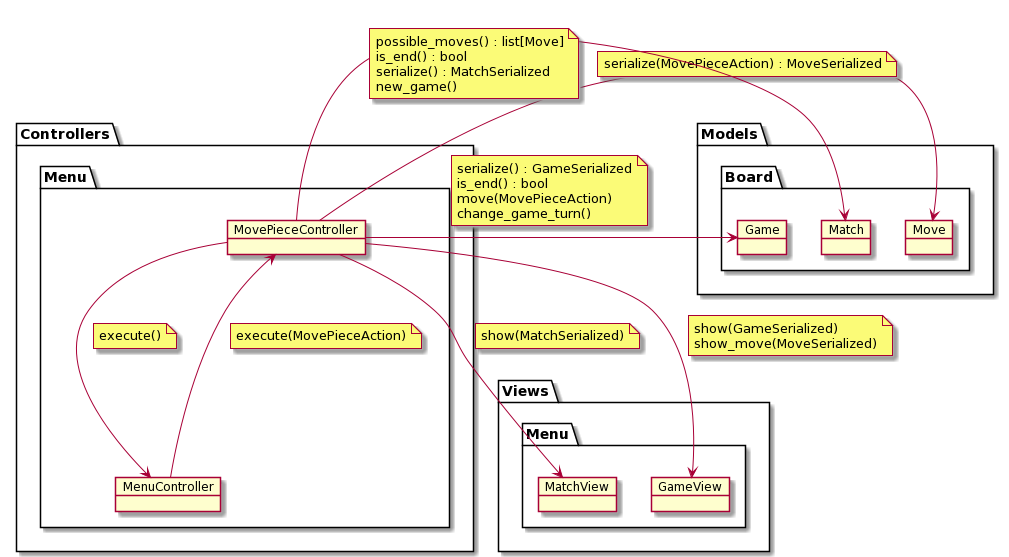

The diagram above was rendered by PlantUML. Its source (embedded in the PNG):
@startuml
package Views {
    package Menu as ViewsMenu {
        object MatchView
        object GameView
    }
}

package Models {
    package Board3 as "Board" {
        object Move
        object Match
        object Game
    }
}

package Controllers {
    package Menu {
        object MenuController
        object MovePieceController

        MovePieceController --> MenuController
        note on link
            execute()
        end note

        MenuController --> MovePieceController
        note on link
            execute(MovePieceAction)
        end note
    }
}

MovePieceController -right-> Move
note on link
    serialize(MovePieceAction) : MoveSerialized
end note

MovePieceController -right-> Match
note on link
    possible_moves() : list[Move]
    is_end() : bool
    serialize() : MatchSerialized
    'serialize_last_game() : GameSerialized
    new_game()
end note

MovePieceController --> MatchView
note on link
    'show_game(GameSerialized)
    show(MatchSerialized)
end note

MovePieceController -right-> Game
note on link
    serialize() : GameSerialized
    is_end() : bool
    move(MovePieceAction)
    change_game_turn()
end note

MovePieceController --> GameView
note on link
    show(GameSerialized)
    show_move(MoveSerialized)
end note
@enduml